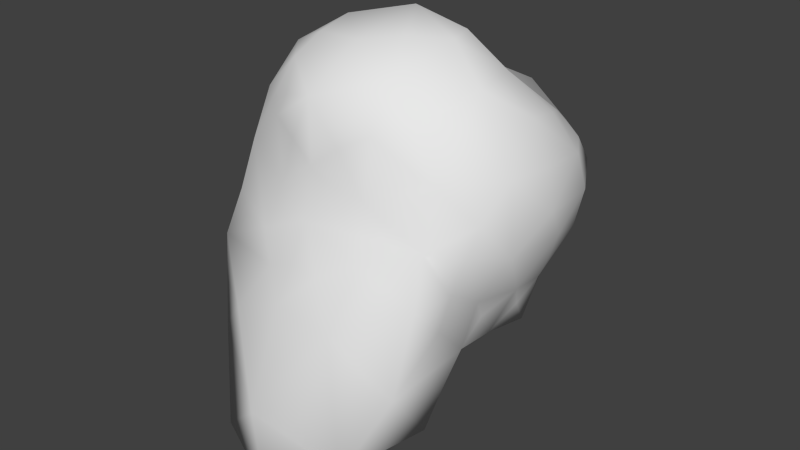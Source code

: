 # Source: Heart.blend  (saved by Blender 2.76.0; exported with 4.5.12 LTS)
import bpy
from mathutils import Matrix  # noqa: F401  (used for matrix-valued properties, if any)

bpy.ops.wm.read_factory_settings(use_empty=True)
scene = bpy.context.scene
scene.name = 'Scene'

# ---- collections
col_collection_1 = bpy.data.collections.new('Collection 1'); scene.collection.children.link(col_collection_1)

# ---- world
world_world = bpy.data.worlds.new('World'); scene.world = world_world
world_world.color = (0.05088, 0.05088, 0.05088)
world_world.use_sun_shadow = False
world_world.sun_shadow_jitter_overblur = 0.0
world_world.cycles.sampling_method = 'MANUAL'
world_world.cycles.sample_map_resolution = 256

# ---- meshes
me_cube_001 = bpy.data.meshes.new('Cube.001')
me_cube_001.from_pydata([(0.5606, -0.222, 0.4484), (-0.07412, -0.5616, -0.6269), (0.205, -0.2385, 1.042), (0.1329, 0.754, 0.3271), (0.4674, -0.3578, 0.4846), (0.3127, 0.02643, -0.1043), (-0.2122, 0.6275, 0.7775), (-0.06619, -0.5818, 0.1747), (0.0868, -0.3858, 0.7913), (-0.5006, 0.08149, 0.1474), (-0.03308, -0.5281, 0.3431), (-0.02576, -0.4079, 0.7025), (-0.484, 0.6634, 0.3472), (-0.45, -0.002678, -0.002301), (0.3684, 0.7083, 0.6443), (-0.1268, 0.2061, -0.166), (-0.005695, -0.1198, -0.3726), (-0.003333, 0.05212, -0.249), (0.5211, -0.2643, 0.2903), (-0.001669, -0.2588, -0.5297), (-0.5563, -0.1336, 0.2445), (-0.3811, 0.6733, 0.661), (-0.2368, 0.6673, 0.2938), (-0.05291, 0.8081, 0.3658), (-0.03543, -0.1354, 1.115), (0.06945, -0.05552, -0.3207), (-0.2696, 0.2192, -0.1395), (-0.2212, 0.464, 0.08079), (0.4859, 0.7044, 0.5039), (0.2437, -0.4557, 0.3979), (-0.3214, -0.2721, -0.429), (-0.293, -0.04159, -0.2471), (-0.504, -0.3176, 0.188), (0.2215, -0.413, 0.4958), (-0.5152, -0.2868, 0.265), (0.1744, 0.04344, -0.2621), (-0.05567, 0.4635, 0.1559), (-0.6152, -0.0525, 0.7029), (0.2667, -0.02996, -0.2943), (-0.1386, -0.3836, 0.7719), (-0.4608, -0.183, 0.8517), (0.5365, 0.3256, 0.8333), (-0.1521, -0.2225, -0.4466), (-0.3254, 0.3611, -0.02966), (-0.2163, 0.3779, -0.1002), (0.2996, -0.1754, -0.3621), (0.56, 0.1518, 0.8701), (-0.2378, -0.2475, -0.4399), (-0.01095, -0.324, -0.5898), (0.155, 0.3203, 1.064), (0.3913, -0.2482, -0.3839), (0.3422, -0.2671, 0.8772), (0.1147, 0.3907, -0.09067), (-0.1477, -0.3674, -0.5711), (0.6462, 0.1539, 0.6982), (-0.4344, -0.3053, 0.6756), (0.4804, 0.456, 0.157), (-0.515, -0.1971, 0.09019), (-0.6261, 0.483, 0.4825), (-0.4999, -0.1853, -0.1278), (0.2038, -0.3764, 0.6028), (0.3999, 0.5128, 0.007711), (-0.1318, -0.6895, -0.2975), (-0.4736, -0.09544, -0.06425), (-0.2681, 0.05185, -0.1816), (0.1528, 0.1897, -0.18), (-0.5472, 0.1235, 0.8854), (-0.4972, 0.2971, 0.8738), (0.0, -0.4742, 0.5105), (0.0, -0.7616, -0.5698), (0.4429, -0.503, -0.07795), (-0.2614, 0.06712, 1.127), (-0.03917, 0.3279, -0.12), (0.2044, 0.5069, -0.02519), (0.3357, 0.2249, -0.1095), (-0.333, 0.2436, 1.027), (-0.4892, -0.4543, 0.08036), (-0.2679, -0.2274, 1.025), (-0.6287, 0.3268, 0.7088), (0.484, -0.2855, 0.1325), (0.01921, 0.8955, 0.4996), (-0.5708, -0.1939, 0.5434), (-0.6477, -0.07121, 0.4067), (0.1444, -0.1685, -0.3989), (0.682, 0.1315, 0.5321), (-0.5022, -0.3341, -0.01776), (0.1591, 0.8596, 0.6117), (0.4908, -0.02849, 0.08002), (-0.4344, 0.3342, 0.04945), (0.0, 0.9001, 0.6234), (-0.3425, 0.7925, 0.4534), (0.5218, -0.09871, 0.1873), (0.07865, -0.4983, -0.5979), (-0.2437, -0.4557, 0.3979), (-0.597, 0.009275, 0.2772), (-0.4341, 0.007302, -0.2213), (0.2879, 0.3614, -0.07592), (-0.1051, 0.4749, 0.01451), (0.1304, 0.7992, 0.7486), (-0.1528, -0.5204, 0.2918), (-0.1356, 0.05677, -0.23), (0.1257, -0.2915, -0.5503), (0.4883, -0.4374, 0.2855), (0.5286, 0.544, 0.664), (-0.5013, -0.3256, 0.08527), (-0.07676, -0.2385, -0.4978), (-0.4504, -0.02411, 1.002), (0.4768, -0.1325, -0.02249), (-0.2471, -0.4966, -0.549), (0.4085, 0.133, -0.06866), (0.0, 0.4998, -0.05695), (-0.6439, 0.1331, 0.7205), (-0.5011, 0.2467, 0.1417), (0.3279, 0.5169, 0.1441), (0.52, 0.1729, 0.05953), (0.5032, 0.2441, -0.05122), (0.4585, 0.6507, 0.3285), (-0.4917, -0.4703, -0.132), (0.19, -0.5788, 0.1356), (-0.2688, -0.08249, 1.089), (0.4581, 0.4022, 0.0149), (-0.5472, -0.2432, 0.3921), (-0.4602, -0.3674, 0.4694), (-0.3862, 0.4469, 0.8168), (0.4331, -0.1908, -0.1973), (-0.363, 0.4773, 0.1588), (0.2117, -0.3472, 0.8613), (0.4812, 0.04283, -0.02907), (0.6244, 0.3876, 0.6707), (-0.6316, 0.2224, 0.3287), (-0.4052, 0.2228, -0.1146), (0.5676, 0.09559, 0.1778), (-0.6817, 0.1028, 0.5502), (-0.1535, -0.08676, -0.2943), (-0.5252, 0.4931, 0.2481), (0.6391, 0.4364, 0.5054), (0.465, 0.4721, 0.7823), (0.5288, 0.3062, 0.125), (0.2488, 0.4806, 0.8511), (-0.5435, 0.6401, 0.5248), (0.39, 0.2322, 0.9905), (-0.3586, -0.2702, 0.8447), (0.3716, -0.08434, -0.1491), (0.6086, 0.4161, 0.3376), (-0.4907, -0.06759, 0.1222), (-0.3059, -0.5661, 0.0683), (0.2614, 0.06712, 1.127), (-0.2143, -0.3336, 0.9171), (-0.2245, 0.3716, 0.9527), (0.4647, -0.1712, 0.8703), (0.03208, 0.6429, 0.8381), (-0.03655, 0.3637, 1.022), (0.0949, -0.5266, 0.3242), (-0.4383, 0.1554, 0.01199), (-0.133, 0.8737, 0.6037), (-0.1992, -0.3847, 0.585), (-0.6615, 0.3035, 0.516), (-0.3212, -0.1355, -0.3085), (-0.5355, 0.4928, 0.6942), (0.1038, 0.4925, 0.1248), (0.603, 0.2445, 0.2495), (0.01386, 0.1949, -0.1811), (-0.2572, -0.3446, 0.8238), (0.2221, 0.1962, 1.127), (0.6152, -0.0525, 0.7029), (0.1187, -0.04031, 1.139), (0.5801, -0.1841, 0.5611), (0.6598, 0.2294, 0.3988), (-0.06422, 0.8155, 0.7645), (-0.4869, -0.1739, -0.3464), (0.0, 0.1648, 1.189), (0.301, -0.6459, -0.3984), (-0.4883, -0.4374, 0.2855), (-0.0584, -0.3769, 0.9589), (-0.1174, 0.5031, 0.8702), (0.4504, -0.02411, 1.002), (0.6477, -0.07121, 0.4067), (0.447, -0.2878, 0.7143), (-0.3402, -0.6253, -0.4816)], [], [(51, 2, 126), (34, 20, 57), (115, 114, 127), (68, 155, 93), (175, 46, 140), (68, 33, 60), (111, 37, 66), (37, 111, 132), (82, 94, 20), (20, 34, 121), (138, 49, 140), (173, 126, 2), (106, 66, 37), (170, 71, 24), (55, 81, 122), (4, 0, 166), (85, 57, 59), (81, 55, 37), (176, 0, 18), (55, 141, 40), (39, 155, 11), (170, 163, 49), (8, 173, 11), (2, 51, 175), (21, 154, 90), (158, 21, 139), (22, 23, 36), (177, 60, 4), (118, 152, 7), (177, 149, 51), (68, 11, 155), (24, 119, 77), (10, 68, 99), (55, 122, 93), (18, 102, 79), (106, 119, 71), (151, 170, 49), (66, 106, 75), (146, 175, 140), (89, 154, 168), (14, 86, 98), (140, 163, 146), (78, 67, 123), (174, 150, 168), (67, 78, 66), (134, 12, 22), (41, 128, 136), (89, 80, 154), (24, 173, 2), (173, 39, 11), (40, 106, 37), (172, 76, 145), (163, 170, 146), (164, 54, 46), (104, 57, 85), (175, 146, 2), (167, 143, 135), (6, 174, 168), (117, 85, 59), (10, 7, 152), (128, 54, 84), (162, 55, 155), (0, 4, 18), (41, 140, 46), (165, 170, 24), (54, 128, 46), (12, 90, 22), (147, 173, 77), (77, 173, 24), (94, 82, 129), (111, 78, 132), (149, 175, 51), (170, 165, 146), (54, 164, 84), (128, 41, 46), (55, 162, 141), (98, 138, 14), (138, 136, 14), (153, 130, 13), (125, 27, 88), (165, 2, 146), (9, 112, 153), (33, 4, 60), (79, 107, 91), (23, 3, 36), (68, 93, 99), (166, 177, 4), (90, 154, 23), (173, 8, 126), (57, 32, 34), (148, 174, 123), (68, 10, 152), (94, 9, 20), (76, 117, 145), (67, 75, 123), (78, 158, 139), (33, 68, 29), (0, 176, 166), (68, 152, 29), (152, 118, 29), (119, 106, 77), (89, 168, 98), (172, 32, 76), (121, 172, 122), (114, 131, 127), (104, 76, 32), (32, 172, 34), (148, 75, 151), (102, 18, 4), (80, 23, 154), (101, 48, 19), (151, 49, 150), (174, 148, 151), (103, 14, 136), (106, 71, 75), (9, 144, 20), (93, 172, 99), (138, 150, 49), (48, 101, 92), (122, 172, 93), (12, 134, 58), (128, 103, 136), (57, 104, 32), (174, 151, 150), (163, 140, 49), (175, 149, 164), (85, 117, 76), (99, 145, 7), (29, 102, 4), (48, 53, 19), (144, 57, 20), (144, 9, 13), (75, 148, 123), (4, 33, 29), (177, 51, 126), (155, 55, 93), (155, 39, 162), (79, 102, 70), (7, 10, 99), (173, 147, 162), (11, 68, 60), (91, 18, 79), (174, 6, 123), (125, 134, 22), (170, 151, 75), (166, 176, 164), (46, 175, 164), (136, 138, 140), (14, 103, 28), (141, 77, 40), (150, 98, 168), (75, 67, 66), (21, 6, 168), (82, 81, 37), (121, 82, 20), (82, 121, 81), (134, 125, 88), (86, 89, 98), (103, 128, 28), (78, 111, 66), (34, 172, 121), (84, 167, 135), (114, 115, 137), (76, 104, 85), (6, 21, 123), (106, 40, 77), (112, 88, 153), (121, 122, 81), (177, 126, 60), (60, 8, 11), (55, 40, 37), (2, 165, 24), (71, 170, 75), (9, 153, 13), (139, 90, 12), (158, 78, 123), (58, 139, 12), (108, 178, 30), (149, 177, 164), (21, 158, 123), (140, 41, 136), (150, 138, 98), (141, 147, 77), (8, 60, 126), (39, 173, 162), (147, 141, 162), (119, 24, 71), (154, 21, 168), (112, 9, 129), (178, 108, 1), (105, 53, 42), (95, 31, 157), (16, 105, 42), (108, 53, 1), (31, 133, 157), (156, 78, 58), (112, 134, 88), (9, 94, 129), (156, 129, 132), (105, 16, 19), (47, 53, 30), (31, 95, 64), (53, 47, 42), (78, 156, 132), (47, 157, 42), (63, 95, 59), (78, 139, 58), (83, 19, 16), (19, 83, 101), (145, 99, 172), (171, 92, 101), (65, 161, 52), (137, 120, 56), (59, 169, 117), (157, 169, 95), (80, 89, 86), (53, 105, 19), (109, 115, 127), (58, 134, 129), (133, 31, 64), (63, 57, 13), (95, 63, 13), (160, 131, 137), (5, 109, 127), (26, 130, 44), (80, 3, 23), (26, 15, 64), (3, 80, 86), (160, 143, 167), (102, 29, 118), (133, 42, 157), (169, 59, 95), (129, 156, 58), (42, 133, 16), (57, 144, 13), (177, 166, 164), (131, 160, 167), (176, 18, 91), (92, 171, 69), (57, 63, 59), (120, 61, 56), (1, 69, 178), (82, 132, 129), (1, 53, 92), (157, 47, 30), (13, 130, 95), (90, 139, 21), (109, 5, 74), (130, 26, 64), (161, 65, 17), (30, 169, 157), (69, 1, 92), (132, 82, 37), (135, 128, 84), (135, 143, 28), (87, 107, 127), (113, 116, 56), (120, 115, 96), (72, 52, 161), (176, 167, 84), (36, 3, 159), (167, 176, 131), (50, 45, 124), (110, 97, 36), (73, 159, 113), (142, 107, 124), (159, 3, 113), (124, 107, 70), (53, 48, 92), (87, 131, 91), (74, 65, 96), (43, 27, 44), (61, 113, 56), (16, 133, 17), (100, 133, 64), (115, 109, 74), (142, 38, 5), (25, 83, 16), (28, 86, 14), (127, 107, 5), (72, 15, 44), (72, 110, 52), (43, 130, 88), (17, 25, 16), (131, 114, 137), (115, 74, 96), (83, 25, 35), (56, 143, 137), (27, 43, 88), (38, 142, 124), (38, 35, 5), (110, 159, 73), (27, 97, 44), (97, 27, 36), (15, 72, 161), (97, 110, 44), (45, 83, 38), (90, 23, 22), (25, 17, 35), (131, 87, 127), (36, 27, 22), (86, 28, 3), (45, 50, 101), (107, 142, 5), (100, 15, 17), (115, 120, 137), (15, 100, 64), (15, 161, 17), (116, 3, 28), (73, 61, 96), (113, 3, 116), (35, 65, 5), (113, 61, 73), (143, 160, 137), (96, 52, 73), (27, 125, 22), (65, 52, 96), (65, 35, 17), (61, 120, 96), (176, 84, 164), (143, 116, 28), (176, 91, 131), (133, 100, 17), (130, 43, 44), (130, 64, 95), (36, 159, 110), (143, 56, 116), (107, 79, 70), (52, 110, 73), (45, 38, 124), (65, 74, 5), (130, 153, 88), (128, 135, 28), (83, 35, 38), (110, 72, 44), (15, 26, 44), (169, 30, 178), (83, 45, 101), (134, 112, 129), (107, 87, 91), (53, 108, 30), (50, 124, 70), (62, 7, 145), (101, 50, 171), (7, 62, 118), (70, 102, 118), (171, 70, 118), (62, 145, 117), (70, 171, 50), (62, 69, 171), (171, 118, 62), (178, 69, 62), (117, 178, 62), (178, 117, 169)])
me_cube_001.polygons.foreach_set('use_smooth', [True] * 354)
_uv = me_cube_001.uv_layers.new(name='UVMap')
_uv.uv.foreach_set('vector', [0.4061, 0.233, 0.3691, 0.2221, 0.404, 0.1999, 0.6452, 0.3374, 0.6113, 0.2958, 0.6609, 0.2784, 0.9481, 0.08615, 0.9805, 0.1148, 0.9434, 0.1524, 0.838, 0.448, 0.7766, 0.4867, 0.7577, 0.4222, 0.3741, 0.2714, 0.3708, 0.3079, 0.343, 0.2911, 0.838, 0.448, 0.9076, 0.4324, 0.913, 0.4693, 0.2164, 0.2025, 0.2241, 0.1703, 0.2443, 0.2085, 0.2241, 0.1703, 0.2164, 0.2025, 0.1875, 0.1922, 0.1624, 0.1462, 0.1227, 0.1636, 0.1113, 0.1128, 0.6113, 0.2958, 0.6452, 0.3374, 0.6032, 0.3571, 0.3058, 0.3105, 0.3132, 0.2764, 0.343, 0.2911, 0.3516, 0.1728, 0.404, 0.1999, 0.3691, 0.2221, 0.2718, 0.1976, 0.2443, 0.2085, 0.2241, 0.1703, 0.312, 0.2475, 0.292, 0.2219, 0.3302, 0.2135, 0.2654, 0.1161, 0.2091, 0.1245, 0.2314, 0.06064, 0.5245, 0.2574, 0.5059, 0.3153, 0.4686, 0.3068, 0.7062, 0.2841, 0.6609, 0.2784, 0.7043, 0.2455, 0.2091, 0.1245, 0.2654, 0.1161, 0.2241, 0.1703, 0.4796, 0.3742, 0.5059, 0.3153, 0.5648, 0.3303, 0.2654, 0.1161, 0.2904, 0.1512, 0.2685, 0.1633, 0.3484, 0.1289, 0.3317, 0.06647, 0.3913, 0.1169, 0.312, 0.2475, 0.3292, 0.2673, 0.3132, 0.2764, 0.3989, 0.1642, 0.3516, 0.1728, 0.3913, 0.1169, 0.3691, 0.2221, 0.4061, 0.233, 0.3741, 0.2714, 0.2209, 0.2876, 0.2332, 0.324, 0.2019, 0.3126, 0.2149, 0.2578, 0.2209, 0.2876, 0.1949, 0.2793, 0.1754, 0.3414, 0.2162, 0.3539, 0.1387, 0.4206, 0.4479, 0.2486, 0.471, 0.1623, 0.5245, 0.2574, 0.8606, 0.3392, 0.8542, 0.3887, 0.8097, 0.3575, 0.4479, 0.2486, 0.4052, 0.2623, 0.4061, 0.233, 0.838, 0.448, 0.8412, 0.5128, 0.7766, 0.4867, 0.3302, 0.2135, 0.2995, 0.2039, 0.308, 0.1829, 0.8223, 0.3987, 0.838, 0.448, 0.7888, 0.3895, 0.2654, 0.1161, 0.2314, 0.06064, 0.2951, 0.0001047, 0.9999, 0.286, 0.9623, 0.3339, 0.9521, 0.2644, 0.2718, 0.1976, 0.2995, 0.2039, 0.292, 0.2219, 0.2905, 0.2684, 0.312, 0.2475, 0.3132, 0.2764, 0.2443, 0.2085, 0.2718, 0.1976, 0.2698, 0.2357, 0.3435, 0.2589, 0.3741, 0.2714, 0.343, 0.2911, 0.2458, 0.3328, 0.2332, 0.324, 0.2514, 0.3155, 0.2918, 0.3514, 0.26, 0.3447, 0.2675, 0.3287, 0.343, 0.2911, 0.3292, 0.2673, 0.3435, 0.2589, 0.211, 0.2311, 0.2408, 0.2331, 0.2403, 0.2585, 0.2671, 0.281, 0.2725, 0.3055, 0.2514, 0.3155, 0.2408, 0.2331, 0.211, 0.2311, 0.2443, 0.2085, 0.1417, 0.2825, 0.1759, 0.2964, 0.1754, 0.3414, 0.3482, 0.3231, 0.3514, 0.3535, 0.3264, 0.3326, 0.2458, 0.3328, 0.2385, 0.3447, 0.2332, 0.324, 0.3302, 0.2135, 0.3516, 0.1728, 0.3691, 0.2221, 0.3516, 0.1728, 0.3484, 0.1289, 0.3913, 0.1169, 0.2685, 0.1633, 0.2718, 0.1976, 0.2241, 0.1703, 0.6861, 0.3723, 0.7156, 0.3189, 0.7608, 0.333, 0.3292, 0.2673, 0.312, 0.2475, 0.3435, 0.2589, 0.4202, 0.3106, 0.387, 0.3352, 0.3708, 0.3079, 0.6883, 0.3018, 0.6609, 0.2784, 0.7062, 0.2841, 0.3741, 0.2714, 0.3435, 0.2589, 0.3691, 0.2221, 0.3927, 0.4009, 0.3464, 0.4175, 0.3464, 0.3822, 0.2466, 0.2895, 0.2671, 0.281, 0.2514, 0.3155, 0.739, 0.2849, 0.7062, 0.2841, 0.7043, 0.2455, 0.8223, 0.3987, 0.8097, 0.3575, 0.8542, 0.3887, 0.3514, 0.3535, 0.387, 0.3352, 0.4069, 0.3645, 0.3163, 0.1401, 0.2654, 0.1161, 0.3317, 0.06647, 0.5059, 0.3153, 0.5245, 0.2574, 0.5648, 0.3303, 0.3482, 0.3231, 0.343, 0.2911, 0.3708, 0.3079, 0.3384, 0.2366, 0.312, 0.2475, 0.3302, 0.2135, 0.387, 0.3352, 0.3514, 0.3535, 0.3708, 0.3079, 0.1759, 0.2964, 0.2019, 0.3126, 0.1754, 0.3414, 0.3233, 0.1613, 0.3516, 0.1728, 0.308, 0.1829, 0.308, 0.1829, 0.3516, 0.1728, 0.3302, 0.2135, 0.1227, 0.1636, 0.1624, 0.1462, 0.1407, 0.2179, 0.2164, 0.2025, 0.211, 0.2311, 0.1875, 0.1922, 0.4052, 0.2623, 0.3741, 0.2714, 0.4061, 0.233, 0.312, 0.2475, 0.3384, 0.2366, 0.3435, 0.2589, 0.387, 0.3352, 0.4202, 0.3106, 0.4069, 0.3645, 0.3514, 0.3535, 0.3482, 0.3231, 0.3708, 0.3079, 0.2654, 0.1161, 0.3163, 0.1401, 0.2904, 0.1512, 0.2675, 0.3287, 0.3058, 0.3105, 0.2918, 0.3514, 0.3058, 0.3105, 0.3264, 0.3326, 0.2918, 0.3514, 0.6397, 0.1684, 0.6761, 0.1355, 0.6572, 0.2141, 0.1195, 0.3186, 0.09821, 0.3674, 0.06964, 0.2854, 0.3384, 0.2366, 0.3691, 0.2221, 0.3435, 0.2589, 0.06812, 0.1894, 0.08533, 0.2429, 0.02839, 0.2369, 0.9076, 0.4324, 0.986, 0.4059, 0.913, 0.4693, 0.9521, 0.2644, 0.9307, 0.205, 0.9968, 0.2199, 0.2162, 0.3539, 0.2351, 0.3826, 0.1387, 0.4206, 0.838, 0.448, 0.7577, 0.4222, 0.7888, 0.3895, 0.4686, 0.3068, 0.4479, 0.2486, 0.5245, 0.2574, 0.2019, 0.3126, 0.2332, 0.324, 0.2162, 0.3539, 0.3516, 0.1728, 0.3989, 0.1642, 0.404, 0.1999, 0.6609, 0.2784, 0.6688, 0.3239, 0.6452, 0.3374, 0.2686, 0.2581, 0.2671, 0.281, 0.2403, 0.2585, 0.838, 0.448, 0.8223, 0.3987, 0.8542, 0.3887, 0.1227, 0.1636, 0.06812, 0.1894, 0.1113, 0.1128, 0.7156, 0.3189, 0.739, 0.2849, 0.7608, 0.333, 0.2408, 0.2331, 0.2698, 0.2357, 0.2403, 0.2585, 0.211, 0.2311, 0.2149, 0.2578, 0.1949, 0.2793, 0.9076, 0.4324, 0.838, 0.448, 0.9032, 0.3995, 0.5059, 0.3153, 0.4796, 0.3742, 0.4686, 0.3068, 0.838, 0.448, 0.8542, 0.3887, 0.9032, 0.3995, 0.8542, 0.3887, 0.8606, 0.3392, 0.9032, 0.3995, 0.2995, 0.2039, 0.2718, 0.1976, 0.308, 0.1829, 0.2458, 0.3328, 0.2514, 0.3155, 0.2675, 0.3287, 0.6861, 0.3723, 0.6688, 0.3239, 0.7156, 0.3189, 0.175, 0.0849, 0.1931, 0.0001047, 0.2314, 0.06064, 0.4058, 0.5151, 0.4374, 0.472, 0.4492, 0.5537, 0.6883, 0.3018, 0.7156, 0.3189, 0.6688, 0.3239, 0.6688, 0.3239, 0.6861, 0.3723, 0.6452, 0.3374, 0.2686, 0.2581, 0.2698, 0.2357, 0.2905, 0.2684, 0.603, 0.2763, 0.5648, 0.3303, 0.5245, 0.2574, 0.2385, 0.3447, 0.2162, 0.3539, 0.2332, 0.324, 0.8153, 0.2249, 0.8024, 0.229, 0.8023, 0.2201, 0.2905, 0.2684, 0.3132, 0.2764, 0.2725, 0.3055, 0.2671, 0.281, 0.2686, 0.2581, 0.2905, 0.2684, 0.3227, 0.3534, 0.2918, 0.3514, 0.3264, 0.3326, 0.2718, 0.1976, 0.292, 0.2219, 0.2698, 0.2357, 0.06812, 0.1894, 0.06022, 0.135, 0.1113, 0.1128, 0.7577, 0.4222, 0.6861, 0.3723, 0.7888, 0.3895, 0.3058, 0.3105, 0.2725, 0.3055, 0.3132, 0.2764, 0.8024, 0.229, 0.8153, 0.2249, 0.8095, 0.2424, 0.2314, 0.06064, 0.1931, 0.0001047, 0.2951, 0.0001047, 0.1759, 0.2964, 0.1417, 0.2825, 0.1809, 0.2581, 0.3514, 0.3535, 0.3227, 0.3534, 0.3264, 0.3326, 0.6609, 0.2784, 0.6883, 0.3018, 0.6688, 0.3239, 0.2671, 0.281, 0.2905, 0.2684, 0.2725, 0.3055, 0.3292, 0.2673, 0.343, 0.2911, 0.3132, 0.2764, 0.3741, 0.2714, 0.4052, 0.2623, 0.4202, 0.3106, 0.7062, 0.2841, 0.739, 0.2849, 0.7156, 0.3189, 0.7888, 0.3895, 0.7608, 0.333, 0.8097, 0.3575, 0.9032, 0.3995, 0.9623, 0.3339, 0.986, 0.4059, 0.8024, 0.229, 0.7907, 0.2334, 0.8023, 0.2201, 0.6322, 0.2497, 0.6609, 0.2784, 0.6113, 0.2958, 0.6322, 0.2497, 0.6032, 0.2096, 0.6572, 0.2141, 0.2698, 0.2357, 0.2686, 0.2581, 0.2403, 0.2585, 0.986, 0.4059, 0.9076, 0.4324, 0.9032, 0.3995, 0.4479, 0.2486, 0.4061, 0.233, 0.404, 0.1999, 0.3317, 0.06647, 0.2654, 0.1161, 0.2951, 0.0001047, 0.3317, 0.06647, 0.3484, 0.1289, 0.3163, 0.1401, 0.9521, 0.2644, 0.9623, 0.3339, 0.8814, 0.2778, 0.8097, 0.3575, 0.8223, 0.3987, 0.7888, 0.3895, 0.3516, 0.1728, 0.3233, 0.1613, 0.3163, 0.1401, 0.8412, 0.5128, 0.838, 0.448, 0.913, 0.4693, 0.9968, 0.2199, 0.9999, 0.286, 0.9521, 0.2644, 0.2671, 0.281, 0.2466, 0.2895, 0.2403, 0.2585, 0.1195, 0.3186, 0.1417, 0.2825, 0.1754, 0.3414, 0.312, 0.2475, 0.2905, 0.2684, 0.2698, 0.2357, 0.4686, 0.3068, 0.4796, 0.3742, 0.4202, 0.3106, 0.3708, 0.3079, 0.3741, 0.2714, 0.4202, 0.3106, 0.3264, 0.3326, 0.3058, 0.3105, 0.343, 0.2911, 0.2918, 0.3514, 0.3227, 0.3534, 0.2981, 0.3764, 0.2904, 0.1512, 0.308, 0.1829, 0.2685, 0.1633, 0.2725, 0.3055, 0.2675, 0.3287, 0.2514, 0.3155, 0.2698, 0.2357, 0.2408, 0.2331, 0.2443, 0.2085, 0.2209, 0.2876, 0.2466, 0.2895, 0.2514, 0.3155, 0.1624, 0.1462, 0.2091, 0.1245, 0.2241, 0.1703, 0.175, 0.0849, 0.1624, 0.1462, 0.1113, 0.1128, 0.1624, 0.1462, 0.175, 0.0849, 0.2091, 0.1245, 0.1417, 0.2825, 0.1195, 0.3186, 0.06964, 0.2854, 0.26, 0.3447, 0.2458, 0.3328, 0.2675, 0.3287, 0.3227, 0.3534, 0.3514, 0.3535, 0.2981, 0.3764, 0.211, 0.2311, 0.2164, 0.2025, 0.2443, 0.2085, 0.1498, 0.03914, 0.1931, 0.0001047, 0.175, 0.0849, 0.4069, 0.3645, 0.3927, 0.4009, 0.3464, 0.3822, 0.4058, 0.5151, 0.3751, 0.5519, 0.3624, 0.4876, 0.7156, 0.3189, 0.6883, 0.3018, 0.7062, 0.2841, 0.2466, 0.2895, 0.2209, 0.2876, 0.2403, 0.2585, 0.2718, 0.1976, 0.2685, 0.1633, 0.308, 0.1829, 0.08533, 0.2429, 0.06964, 0.2854, 0.02839, 0.2369, 0.175, 0.0849, 0.2314, 0.06064, 0.2091, 0.1245, 0.4479, 0.2486, 0.404, 0.1999, 0.471, 0.1623, 0.471, 0.1623, 0.3989, 0.1642, 0.3913, 0.1169, 0.2654, 0.1161, 0.2685, 0.1633, 0.2241, 0.1703, 0.3691, 0.2221, 0.3384, 0.2366, 0.3302, 0.2135, 0.292, 0.2219, 0.312, 0.2475, 0.2698, 0.2357, 0.6032, 0.2096, 0.6397, 0.1684, 0.6572, 0.2141, 0.1949, 0.2793, 0.2019, 0.3126, 0.1759, 0.2964, 0.2149, 0.2578, 0.211, 0.2311, 0.2403, 0.2585, 0.1809, 0.2581, 0.1949, 0.2793, 0.1759, 0.2964, 0.7853, 0.2463, 0.7807, 0.2588, 0.7645, 0.2277, 0.4052, 0.2623, 0.4479, 0.2486, 0.4202, 0.3106, 0.2209, 0.2876, 0.2149, 0.2578, 0.2403, 0.2585, 0.343, 0.2911, 0.3482, 0.3231, 0.3264, 0.3326, 0.2725, 0.3055, 0.3058, 0.3105, 0.2675, 0.3287, 0.2904, 0.1512, 0.3233, 0.1613, 0.308, 0.1829, 0.3989, 0.1642, 0.471, 0.1623, 0.404, 0.1999, 0.3484, 0.1289, 0.3516, 0.1728, 0.3163, 0.1401, 0.3233, 0.1613, 0.2904, 0.1512, 0.3163, 0.1401, 0.2995, 0.2039, 0.3302, 0.2135, 0.292, 0.2219, 0.2332, 0.324, 0.2209, 0.2876, 0.2514, 0.3155, 0.08533, 0.2429, 0.06812, 0.1894, 0.1407, 0.2179, 0.7807, 0.2588, 0.7853, 0.2463, 0.7991, 0.2472, 0.7936, 0.2175, 0.7907, 0.2334, 0.7826, 0.2145, 0.7113, 0.1955, 0.7432, 0.187, 0.7505, 0.2063, 0.7995, 0.1928, 0.7936, 0.2175, 0.7826, 0.2145, 0.7853, 0.2463, 0.7907, 0.2334, 0.7991, 0.2472, 0.7432, 0.187, 0.7718, 0.1861, 0.7505, 0.2063, 0.1812, 0.2281, 0.211, 0.2311, 0.1809, 0.2581, 0.08533, 0.2429, 0.1417, 0.2825, 0.06964, 0.2854, 0.06812, 0.1894, 0.1227, 0.1636, 0.1407, 0.2179, 0.1812, 0.2281, 0.1407, 0.2179, 0.1875, 0.1922, 0.7936, 0.2175, 0.7995, 0.1928, 0.8023, 0.2201, 0.7732, 0.2211, 0.7907, 0.2334, 0.7645, 0.2277, 0.7432, 0.187, 0.7113, 0.1955, 0.7359, 0.163, 0.7907, 0.2334, 0.7732, 0.2211, 0.7826, 0.2145, 0.211, 0.2311, 0.1812, 0.2281, 0.1875, 0.1922, 0.7732, 0.2211, 0.7505, 0.2063, 0.7826, 0.2145, 0.6826, 0.2321, 0.7113, 0.1955, 0.7043, 0.2455, 0.211, 0.2311, 0.1949, 0.2793, 0.1809, 0.2581, 0.8226, 0.2022, 0.8023, 0.2201, 0.7995, 0.1928, 0.8023, 0.2201, 0.8226, 0.2022, 0.8153, 0.2249, 0.7608, 0.333, 0.7888, 0.3895, 0.6861, 0.3723, 0.8305, 0.2595, 0.8095, 0.2424, 0.8153, 0.2249, 0.8352, 0.1119, 0.7964, 0.1133, 0.819, 0.04651, 0.3624, 0.4876, 0.318, 0.5225, 0.3123, 0.4699, 0.7043, 0.2455, 0.738, 0.2287, 0.739, 0.2849, 0.7505, 0.2063, 0.738, 0.2287, 0.7113, 0.1955, 0.2385, 0.3447, 0.2458, 0.3328, 0.26, 0.3447, 0.7907, 0.2334, 0.7936, 0.2175, 0.8023, 0.2201, 0.9181, 0.1224, 0.9481, 0.08615, 0.9434, 0.1524, 0.1809, 0.2581, 0.1417, 0.2825, 0.1407, 0.2179, 0.7718, 0.1861, 0.7432, 0.187, 0.7359, 0.163, 0.6826, 0.2321, 0.6609, 0.2784, 0.6572, 0.2141, 0.7113, 0.1955, 0.6826, 0.2321, 0.6572, 0.2141, 0.3886, 0.445, 0.4374, 0.472, 0.3624, 0.4876, 0.8882, 0.1521, 0.9181, 0.1224, 0.9434, 0.1524, 0.7184, 0.1223, 0.6761, 0.1355, 0.7195, 0.07151, 0.2385, 0.3447, 0.2351, 0.3826, 0.2162, 0.3539, 0.7184, 0.1223, 0.7583, 0.1156, 0.7359, 0.163, 0.2351, 0.3826, 0.2385, 0.3447, 0.26, 0.3447, 0.3886, 0.445, 0.3464, 0.4175, 0.3927, 0.4009, 0.9623, 0.3339, 0.9032, 0.3995, 0.8606, 0.3392, 0.7718, 0.1861, 0.7826, 0.2145, 0.7505, 0.2063, 0.738, 0.2287, 0.7043, 0.2455, 0.7113, 0.1955, 0.1407, 0.2179, 0.1812, 0.2281, 0.1809, 0.2581, 0.7826, 0.2145, 0.7718, 0.1861, 0.7995, 0.1928, 0.6609, 0.2784, 0.6322, 0.2497, 0.6572, 0.2141, 0.4479, 0.2486, 0.4686, 0.3068, 0.4202, 0.3106, 0.4374, 0.472, 0.3886, 0.445, 0.3927, 0.4009, 0.4796, 0.3742, 0.5632, 0.4162, 0.509, 0.4614, 0.8095, 0.2424, 0.8305, 0.2595, 0.8047, 0.2579, 0.6609, 0.2784, 0.6826, 0.2321, 0.7043, 0.2455, 0.318, 0.5225, 0.2731, 0.518, 0.3123, 0.4699, 0.7991, 0.2472, 0.8047, 0.2579, 0.7807, 0.2588, 0.1624, 0.1462, 0.1875, 0.1922, 0.1407, 0.2179, 0.7991, 0.2472, 0.7907, 0.2334, 0.8095, 0.2424, 0.7505, 0.2063, 0.7732, 0.2211, 0.7645, 0.2277, 0.6572, 0.2141, 0.6761, 0.1355, 0.7113, 0.1955, 0.2019, 0.3126, 0.1949, 0.2793, 0.2209, 0.2876, 0.9181, 0.1224, 0.8882, 0.1521, 0.892, 0.09455, 0.6761, 0.1355, 0.7184, 0.1223, 0.7359, 0.163, 0.7964, 0.1133, 0.8352, 0.1119, 0.7963, 0.1521, 0.7645, 0.2277, 0.738, 0.2287, 0.7505, 0.2063, 0.8047, 0.2579, 0.7991, 0.2472, 0.8095, 0.2424, 0.1875, 0.1922, 0.1624, 0.1462, 0.2241, 0.1703, 0.3464, 0.3822, 0.3514, 0.3535, 0.4069, 0.3645, 0.3464, 0.3822, 0.3464, 0.4175, 0.2981, 0.3764, 0.9713, 0.1853, 0.9307, 0.205, 0.9434, 0.1524, 0.2585, 0.4671, 0.2912, 0.4058, 0.3123, 0.4699, 0.318, 0.5225, 0.3751, 0.5519, 0.294, 0.5896, 0.7751, 0.07445, 0.819, 0.04651, 0.7964, 0.1133, 0.4796, 0.3742, 0.3927, 0.4009, 0.4069, 0.3645, 0.1387, 0.4206, 0.2351, 0.3826, 0.1852, 0.4509, 0.3927, 0.4009, 0.4796, 0.3742, 0.4374, 0.472, 0.8512, 0.2225, 0.846, 0.207, 0.8829, 0.2143, 0.1312, 0.4974, 0.1056, 0.4606, 0.1387, 0.4206, 0.2022, 0.5109, 0.1852, 0.4509, 0.2585, 0.4671, 0.8873, 0.1865, 0.9307, 0.205, 0.8829, 0.2143, 0.1852, 0.4509, 0.2351, 0.3826, 0.2585, 0.4671, 0.8829, 0.2143, 0.9307, 0.205, 0.8814, 0.2778, 0.7907, 0.2334, 0.8024, 0.229, 0.8095, 0.2424, 0.4913, 0.5058, 0.4374, 0.472, 0.509, 0.4614, 0.892, 0.09455, 0.8352, 0.1119, 0.8767, 0.04938, 0.679, 0.07624, 0.6886, 0.01669, 0.7195, 0.07151, 0.2731, 0.518, 0.2585, 0.4671, 0.3123, 0.4699, 0.7995, 0.1928, 0.7718, 0.1861, 0.7963, 0.1521, 0.7667, 0.1555, 0.7718, 0.1861, 0.7359, 0.163, 0.9481, 0.08615, 0.9181, 0.1224, 0.892, 0.09455, 0.8873, 0.1865, 0.8497, 0.1783, 0.8882, 0.1521, 0.8123, 0.1779, 0.8226, 0.2022, 0.7995, 0.1928, 0.2981, 0.3764, 0.26, 0.3447, 0.2918, 0.3514, 0.9434, 0.1524, 0.9307, 0.205, 0.8882, 0.1521, 0.7751, 0.07445, 0.7583, 0.1156, 0.7195, 0.07151, 0.7751, 0.07445, 0.776, 0.01487, 0.819, 0.04651, 0.04742, 0.327, 0.0001047, 0.2819, 0.06964, 0.2854, 0.7963, 0.1521, 0.8123, 0.1779, 0.7995, 0.1928, 0.4374, 0.472, 0.4058, 0.5151, 0.3624, 0.4876, 0.9481, 0.08615, 0.892, 0.09455, 0.8767, 0.04938, 0.8226, 0.2022, 0.8123, 0.1779, 0.8363, 0.1561, 0.3123, 0.4699, 0.3464, 0.4175, 0.3624, 0.4876, 0.09821, 0.3674, 0.04742, 0.327, 0.06964, 0.2854, 0.8497, 0.1783, 0.8873, 0.1865, 0.8829, 0.2143, 0.8497, 0.1783, 0.8363, 0.1561, 0.8882, 0.1521, 0.1312, 0.4974, 0.1852, 0.4509, 0.2022, 0.5109, 0.6886, 0.01669, 0.7331, 0.01442, 0.7195, 0.07151, 0.08382, 0.4146, 0.09821, 0.3674, 0.1387, 0.4206, 0.7583, 0.1156, 0.7751, 0.07445, 0.7964, 0.1133, 0.7331, 0.01442, 0.776, 0.01487, 0.7195, 0.07151, 0.846, 0.207, 0.8226, 0.2022, 0.8497, 0.1783, 0.2019, 0.3126, 0.2162, 0.3539, 0.1754, 0.3414, 0.8123, 0.1779, 0.7963, 0.1521, 0.8363, 0.1561, 0.4374, 0.472, 0.48, 0.5184, 0.4492, 0.5537, 0.1387, 0.4206, 0.09821, 0.3674, 0.1754, 0.3414, 0.26, 0.3447, 0.2981, 0.3764, 0.2351, 0.3826, 0.846, 0.207, 0.8512, 0.2225, 0.8153, 0.2249, 0.9307, 0.205, 0.8873, 0.1865, 0.8882, 0.1521, 0.7667, 0.1555, 0.7583, 0.1156, 0.7963, 0.1521, 0.3751, 0.5519, 0.318, 0.5225, 0.3624, 0.4876, 0.7583, 0.1156, 0.7667, 0.1555, 0.7359, 0.163, 0.7583, 0.1156, 0.7964, 0.1133, 0.7963, 0.1521, 0.2912, 0.4058, 0.2351, 0.3826, 0.2981, 0.3764, 0.2318, 0.5768, 0.2731, 0.518, 0.294, 0.5896, 0.2585, 0.4671, 0.2351, 0.3826, 0.2912, 0.4058, 0.8363, 0.1561, 0.8352, 0.1119, 0.8882, 0.1521, 0.2585, 0.4671, 0.2731, 0.518, 0.2022, 0.5109, 0.3464, 0.4175, 0.3886, 0.445, 0.3624, 0.4876, 0.8767, 0.04938, 0.819, 0.04651, 0.8441, 0.0001047, 0.09821, 0.3674, 0.1195, 0.3186, 0.1754, 0.3414, 0.8352, 0.1119, 0.819, 0.04651, 0.8767, 0.04938, 0.8352, 0.1119, 0.8363, 0.1561, 0.7963, 0.1521, 0.2731, 0.518, 0.318, 0.5225, 0.294, 0.5896, 0.4796, 0.3742, 0.4069, 0.3645, 0.4202, 0.3106, 0.3464, 0.4175, 0.2912, 0.4058, 0.2981, 0.3764, 0.4796, 0.3742, 0.509, 0.4614, 0.4374, 0.472, 0.7718, 0.1861, 0.7667, 0.1555, 0.7963, 0.1521, 0.6761, 0.1355, 0.679, 0.07624, 0.7195, 0.07151, 0.6761, 0.1355, 0.7359, 0.163, 0.7113, 0.1955, 0.1387, 0.4206, 0.1852, 0.4509, 0.1312, 0.4974, 0.3464, 0.4175, 0.3123, 0.4699, 0.2912, 0.4058, 0.9307, 0.205, 0.9521, 0.2644, 0.8814, 0.2778, 0.819, 0.04651, 0.776, 0.01487, 0.8441, 0.0001047, 0.846, 0.207, 0.8497, 0.1783, 0.8829, 0.2143, 0.8352, 0.1119, 0.892, 0.09455, 0.8882, 0.1521, 0.0001047, 0.2819, 0.02839, 0.2369, 0.06964, 0.2854, 0.3514, 0.3535, 0.3464, 0.3822, 0.2981, 0.3764, 0.8226, 0.2022, 0.8363, 0.1561, 0.8497, 0.1783, 0.776, 0.01487, 0.7751, 0.07445, 0.7195, 0.07151, 0.7583, 0.1156, 0.7184, 0.1223, 0.7195, 0.07151, 0.738, 0.2287, 0.7645, 0.2277, 0.7807, 0.2588, 0.8226, 0.2022, 0.846, 0.207, 0.8153, 0.2249, 0.1417, 0.2825, 0.08533, 0.2429, 0.1407, 0.2179, 0.9307, 0.205, 0.9713, 0.1853, 0.9968, 0.2199, 0.7907, 0.2334, 0.7853, 0.2463, 0.7645, 0.2277, 0.8512, 0.2225, 0.8829, 0.2143, 0.8814, 0.2778, 0.7965, 0.2802, 0.8097, 0.3575, 0.7608, 0.333, 0.8153, 0.2249, 0.8512, 0.2225, 0.8305, 0.2595, 0.8097, 0.3575, 0.7965, 0.2802, 0.8606, 0.3392, 0.8814, 0.2778, 0.9623, 0.3339, 0.8606, 0.3392, 0.8305, 0.2595, 0.8814, 0.2778, 0.8606, 0.3392, 0.7965, 0.2802, 0.7608, 0.333, 0.739, 0.2849, 0.8814, 0.2778, 0.8305, 0.2595, 0.8512, 0.2225, 0.7965, 0.2802, 0.8047, 0.2579, 0.8305, 0.2595, 0.8305, 0.2595, 0.8606, 0.3392, 0.7965, 0.2802, 0.7807, 0.2588, 0.8047, 0.2579, 0.7965, 0.2802, 0.739, 0.2849, 0.7807, 0.2588, 0.7965, 0.2802, 0.7807, 0.2588, 0.739, 0.2849, 0.738, 0.2287])
me_cube_001.use_remesh_preserve_volume = False
me_cube_001.use_remesh_preserve_attributes = False
me_cube_001.use_mirror_vertex_groups = False
me_cube_001.update()

# ---- objects
ob_cube = bpy.data.objects.new('Cube', me_cube_001)

# ---- transforms, parenting, visibility, modifiers, constraints
ob_cube.location = (0.0, 0.0, 0.0)
ob_cube.lineart.crease_threshold = 0.0

# ---- collection membership
col_collection_1.objects.link(ob_cube)

# ---- scene / render settings (as saved in the file)
scene.frame_start = 1; scene.frame_end = 250; scene.frame_set(1)
scene.render.engine = 'BLENDER_EEVEE_NEXT'
scene.render.resolution_percentage = 50
scene.render.dither_intensity = 0.0
scene.cycles.use_denoising = False
scene.cycles.samples = 10
scene.cycles.sampling_pattern = 'TABULATED_SOBOL'
scene.cycles.light_sampling_threshold = 0.0
scene.cycles.use_adaptive_sampling = False
scene.cycles.use_light_tree = False
scene.cycles.blur_glossy = 0.0
scene.cycles.pixel_filter_type = 'GAUSSIAN'
scene.cycles.sample_clamp_indirect = 0.0
scene.view_settings.view_transform = 'Standard'
bpy.context.view_layer.update()

# ---- added for rendering (the .blend has no active camera and no usable light): camera, sun
cam_auto = bpy.data.cameras.new('AutoCamera')
cam_auto.lens = 50.0
cam_auto.sensor_width = 36.0
cam_auto.clip_end = 1000.0
ob_auto_camera = bpy.data.objects.new('AutoCamera', cam_auto)
scene.collection.objects.link(ob_auto_camera)
ob_auto_camera.location = (2.60389, -3.05525, 2.36421)
ob_auto_camera.rotation_euler = (1.09748, -7.21219e-08, 0.694738)
scene.camera = ob_auto_camera
light_auto_sun = bpy.data.lights.new('AutoSun', 'SUN')
light_auto_sun.energy = 3.0
light_auto_sun.angle = 0.0523599
ob_auto_sun = bpy.data.objects.new('AutoSun', light_auto_sun)
scene.collection.objects.link(ob_auto_sun)
ob_auto_sun.rotation_euler = (0.872665, 0.174533, 0.523599)
bpy.context.view_layer.update()
